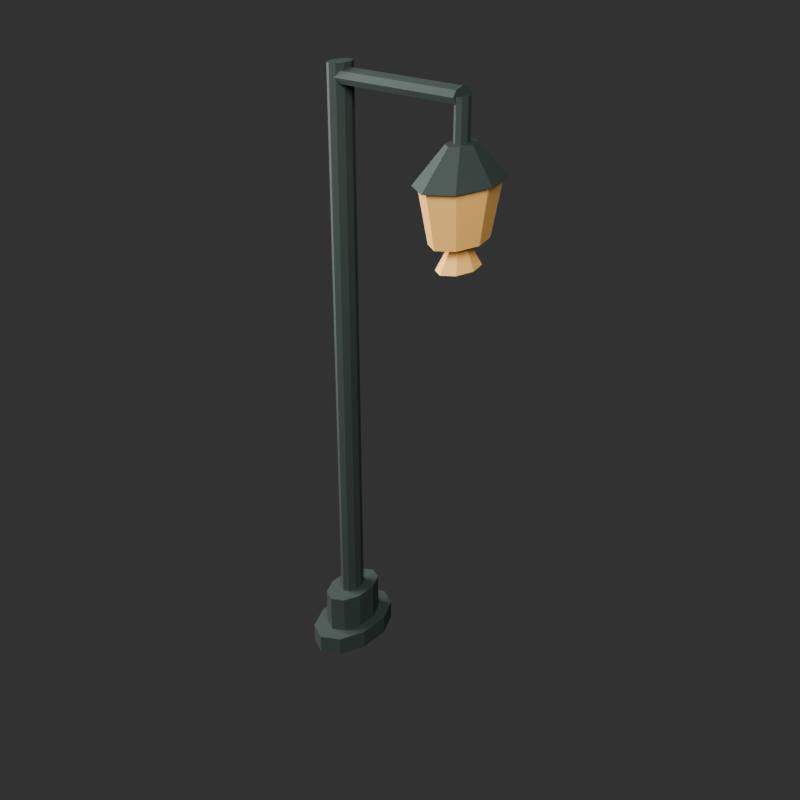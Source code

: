 # Source: lane-lamp-short-arm.blend  (saved by Blender 5.2.44; exported with 4.5.12 LTS)
import bpy
from mathutils import Matrix  # noqa: F401  (used for matrix-valued properties, if any)

bpy.ops.wm.read_factory_settings(use_empty=True)
scene = bpy.context.scene
scene.name = 'Scene'

# ---- collections
col_collection = bpy.data.collections.new('Collection'); scene.collection.children.link(col_collection)

# ---- materials (node trees are filled in below, after node groups)
mat_lane_lamp_short_arm_metal_dark = bpy.data.materials.new('lane-lamp-short-arm-metal-dark')
mat_lane_lamp_short_arm_metal_dark.diffuse_color = (0.055, 0.075, 0.068, 1.0)
mat_lane_lamp_short_arm_lamp_warm = bpy.data.materials.new('lane-lamp-short-arm-lamp-warm')
mat_lane_lamp_short_arm_lamp_warm.diffuse_color = (0.82, 0.48, 0.16, 1.0)

# ---- material node trees
mat_lane_lamp_short_arm_metal_dark.use_nodes = True; mat_lane_lamp_short_arm_metal_dark.node_tree.nodes.clear()
_N = mat_lane_lamp_short_arm_metal_dark.node_tree.nodes; _L = mat_lane_lamp_short_arm_metal_dark.node_tree.links
n0 = _N.new('ShaderNodeBsdfPrincipled'); n0.name = 'Principled BSDF'; n0.location = (-200, 100)
n0.inputs[0].default_value = (0.055, 0.075, 0.068, 1.0)
n0.inputs[1].default_value = 0.28
n0.inputs[2].default_value = 0.78
n0.inputs[10].default_value = 0.005
n1 = _N.new('ShaderNodeOutputMaterial'); n1.name = 'Material Output'; n1.location = (200, 100)
_L.new(n0.outputs[0], n1.inputs[0])
n1.is_active_output = True
mat_lane_lamp_short_arm_lamp_warm.use_nodes = True; mat_lane_lamp_short_arm_lamp_warm.node_tree.nodes.clear()
_N = mat_lane_lamp_short_arm_lamp_warm.node_tree.nodes; _L = mat_lane_lamp_short_arm_lamp_warm.node_tree.links
n0 = _N.new('ShaderNodeBsdfPrincipled'); n0.name = 'Principled BSDF'; n0.location = (-200, 100)
n0.inputs[0].default_value = (0.82, 0.48, 0.16, 1.0)
n0.inputs[2].default_value = 0.78
n0.inputs[10].default_value = 0.005
n1 = _N.new('ShaderNodeOutputMaterial'); n1.name = 'Material Output'; n1.location = (200, 100)
_L.new(n0.outputs[0], n1.inputs[0])
n1.is_active_output = True

# ---- world
world_world = bpy.data.worlds.new('World'); scene.world = world_world
world_world.use_nodes = True; world_world.node_tree.nodes.clear()
_N = world_world.node_tree.nodes; _L = world_world.node_tree.links
n0 = _N.new('ShaderNodeOutputWorld'); n0.name = 'World Output'; n0.location = (200, 100)
n1 = _N.new('ShaderNodeBackground'); n1.name = 'Background'; n1.location = (-200, 100)
n1.inputs[0].default_value = (0.05088, 0.05088, 0.05088, 1.0)
_L.new(n1.outputs[0], n0.inputs[0])
n0.is_active_output = True
world_world.color = (0.025, 0.028, 0.026)
world_world.sun_shadow_jitter_overblur = 0.0

# ---- lights
light_area = bpy.data.lights.new('Area', 'AREA')
light_area.energy = 950.0
light_area.shape = 'DISK'
light_area.size = 5.0
light_area.size_y = 1.0
light_area_001 = bpy.data.lights.new('Area.001', 'AREA')
light_area_001.energy = 520.0
light_area_001.size = 4.0
light_area_001.size_y = 1.0
light_area_002 = bpy.data.lights.new('Area.002', 'AREA')
light_area_002.energy = 650.0
light_area_002.size = 3.5
light_area_002.size_y = 1.0

# ---- meshes
me_lane_lamp_short_arm_mesh_001 = bpy.data.meshes.new('lane-lamp-short-arm-mesh.001')
me_lane_lamp_short_arm_mesh_001.from_pydata([(-0.3674, 0.2871, 0.0), (-0.3674, 0.2871, 0.1091), (-0.2639, 0.2323, 0.0), (-0.2639, 0.2323, 0.1091), (-0.2, 0.08872, 0.0), (-0.2, 0.08872, 0.1091), (-0.2, -0.08872, 0.0), (-0.2, -0.08872, 0.1091), (-0.2639, -0.2323, 0.0), (-0.2639, -0.2323, 0.1091), (-0.3674, -0.2871, 0.0), (-0.3674, -0.2871, 0.1091), (-0.4709, -0.2323, 0.0), (-0.4709, -0.2323, 0.1091), (-0.5348, -0.08872, 0.0), (-0.5348, -0.08872, 0.1091), (-0.5348, 0.08872, 0.0), (-0.5348, 0.08872, 0.1091), (-0.4709, 0.2323, 0.0), (-0.4709, 0.2323, 0.1091), (-0.3674, 0.1884, 0.1091), (-0.3674, 0.1884, 0.3273), (-0.2995, 0.1524, 0.1091), (-0.2995, 0.1524, 0.3273), (-0.2575, 0.05822, 0.1091), (-0.2575, 0.05822, 0.3273), (-0.2575, -0.05822, 0.1091), (-0.2575, -0.05822, 0.3273), (-0.2995, -0.1524, 0.1091), (-0.2995, -0.1524, 0.3273), (-0.3674, -0.1884, 0.1091), (-0.3674, -0.1884, 0.3273), (-0.4353, -0.1524, 0.1091), (-0.4353, -0.1524, 0.3273), (-0.4773, -0.05822, 0.1091), (-0.4773, -0.05822, 0.3273), (-0.4773, 0.05822, 0.1091), (-0.4773, 0.05822, 0.3273), (-0.4353, 0.1524, 0.1091), (-0.4353, 0.1524, 0.3273), (-0.3674, 0.08075, 0.3055), (-0.3674, 0.08075, 3.36), (-0.3383, 0.06533, 0.3055), (-0.3383, 0.06533, 3.36), (-0.3203, 0.02495, 0.3055), (-0.3203, 0.02495, 3.36), (-0.3203, -0.02495, 0.3055), (-0.3203, -0.02495, 3.36), (-0.3383, -0.06533, 0.3055), (-0.3383, -0.06533, 3.36), (-0.3674, -0.08075, 0.3055), (-0.3674, -0.08075, 3.36), (-0.3965, -0.06533, 0.3055), (-0.3965, -0.06533, 3.36), (-0.4145, -0.02495, 0.3055), (-0.4145, -0.02495, 3.36), (-0.4145, 0.02495, 0.3055), (-0.4145, 0.02495, 3.36), (-0.3965, 0.06533, 0.3055), (-0.3965, 0.06533, 3.36), (-0.3674, -2.588e-08, 3.338), (0.3588, 2.588e-08, 3.338), (-0.3674, 0.05075, 3.325), (0.3588, 0.05075, 3.325), (-0.3674, 0.07178, 3.295), (0.3588, 0.07178, 3.295), (-0.3674, 0.05075, 3.264), (0.3588, 0.05075, 3.264), (-0.3674, -2.588e-08, 3.251), (0.3588, 2.588e-08, 3.251), (-0.3674, -0.05075, 3.264), (0.3588, -0.05075, 3.264), (-0.3674, -0.07178, 3.295), (0.3588, -0.07178, 3.295), (-0.3674, -0.05075, 3.325), (0.3588, -0.05075, 3.325), (0.3588, -0.05024, 3.295), (0.3588, -0.05024, 3.076), (0.3806, -0.03553, 3.295), (0.3806, -0.03553, 3.076), (0.3896, 2.71e-08, 3.295), (0.3896, -2.71e-08, 3.076), (0.3806, 0.03553, 3.295), (0.3806, 0.03553, 3.076), (0.3588, 0.05024, 3.295), (0.3588, 0.05024, 3.076), (0.337, 0.03553, 3.295), (0.337, 0.03553, 3.076), (0.328, 2.71e-08, 3.295), (0.328, -2.71e-08, 3.076), (0.337, -0.03553, 3.295), (0.337, -0.03553, 3.076), (0.3588, 0.2871, 2.913), (0.3588, 0.09869, 3.087), (0.4833, 0.203, 2.913), (0.4016, 0.06979, 3.087), (0.5348, 0.0, 2.913), (0.4193, 0.0, 3.087), (0.4833, -0.203, 2.913), (0.4016, -0.06979, 3.087), (0.3588, -0.2871, 2.913), (0.3588, -0.09869, 3.087), (0.2343, -0.203, 2.913), (0.316, -0.06979, 3.087), (0.1827, 0.0, 2.913), (0.2983, 0.0, 3.087), (0.2343, 0.203, 2.913), (0.316, 0.06979, 3.087), (0.3588, 0.1884, 2.629), (0.3588, 0.2602, 2.935), (0.4405, 0.1332, 2.629), (0.4716, 0.184, 2.935), (0.4743, 0.0, 2.629), (0.5183, 0.0, 2.935), (0.4405, -0.1332, 2.629), (0.4716, -0.184, 2.935), (0.3588, -0.1884, 2.629), (0.3588, -0.2602, 2.935), (0.2771, -0.1332, 2.629), (0.246, -0.184, 2.935), (0.2433, 0.0, 2.629), (0.1992, 0.0, 2.935), (0.2771, 0.1332, 2.629), (0.246, 0.184, 2.935), (0.3588, 0.1436, 2.498), (0.3588, 0.05383, 2.629), (0.421, 0.1015, 2.498), (0.3821, 0.03807, 2.629), (0.4468, 0.0, 2.498), (0.3918, 0.0, 2.629), (0.421, -0.1015, 2.498), (0.3821, -0.03807, 2.629), (0.3588, -0.1436, 2.498), (0.3588, -0.05383, 2.629), (0.2966, -0.1015, 2.498), (0.3355, -0.03807, 2.629), (0.2708, 0.0, 2.498), (0.3258, 0.0, 2.629), (0.2966, 0.1015, 2.498), (0.3355, 0.03807, 2.629)], [], [(0, 1, 3, 2), (2, 3, 5, 4), (4, 5, 7, 6), (6, 7, 9, 8), (8, 9, 11, 10), (10, 11, 13, 12), (12, 13, 15, 14), (14, 15, 17, 16), (3, 1, 19, 17, 15, 13, 11, 9, 7, 5), (16, 17, 19, 18), (18, 19, 1, 0), (0, 2, 4, 6, 8, 10, 12, 14, 16, 18), (20, 21, 23, 22), (22, 23, 25, 24), (24, 25, 27, 26), (26, 27, 29, 28), (28, 29, 31, 30), (30, 31, 33, 32), (32, 33, 35, 34), (34, 35, 37, 36), (23, 21, 39, 37, 35, 33, 31, 29, 27, 25), (36, 37, 39, 38), (38, 39, 21, 20), (20, 22, 24, 26, 28, 30, 32, 34, 36, 38), (40, 41, 43, 42), (42, 43, 45, 44), (44, 45, 47, 46), (46, 47, 49, 48), (48, 49, 51, 50), (50, 51, 53, 52), (52, 53, 55, 54), (54, 55, 57, 56), (43, 41, 59, 57, 55, 53, 51, 49, 47, 45), (56, 57, 59, 58), (58, 59, 41, 40), (40, 42, 44, 46, 48, 50, 52, 54, 56, 58), (60, 61, 63, 62), (62, 63, 65, 64), (64, 65, 67, 66), (66, 67, 69, 68), (68, 69, 71, 70), (70, 71, 73, 72), (63, 61, 75, 73, 71, 69, 67, 65), (72, 73, 75, 74), (74, 75, 61, 60), (60, 62, 64, 66, 68, 70, 72, 74), (76, 77, 79, 78), (78, 79, 81, 80), (80, 81, 83, 82), (82, 83, 85, 84), (84, 85, 87, 86), (86, 87, 89, 88), (79, 77, 91, 89, 87, 85, 83, 81), (88, 89, 91, 90), (90, 91, 77, 76), (76, 78, 80, 82, 84, 86, 88, 90), (92, 93, 95, 94), (94, 95, 97, 96), (96, 97, 99, 98), (98, 99, 101, 100), (100, 101, 103, 102), (102, 103, 105, 104), (95, 93, 107, 105, 103, 101, 99, 97), (104, 105, 107, 106), (106, 107, 93, 92), (92, 94, 96, 98, 100, 102, 104, 106), (108, 109, 111, 110), (110, 111, 113, 112), (112, 113, 115, 114), (114, 115, 117, 116), (116, 117, 119, 118), (118, 119, 121, 120), (111, 109, 123, 121, 119, 117, 115, 113), (120, 121, 123, 122), (122, 123, 109, 108), (108, 110, 112, 114, 116, 118, 120, 122), (124, 125, 127, 126), (126, 127, 129, 128), (128, 129, 131, 130), (130, 131, 133, 132), (132, 133, 135, 134), (134, 135, 137, 136), (127, 125, 139, 137, 135, 133, 131, 129), (136, 137, 139, 138), (138, 139, 125, 124), (124, 126, 128, 130, 132, 134, 136, 138)])
me_lane_lamp_short_arm_mesh_001.polygons.foreach_set('material_index', [0, 0, 0, 0, 0, 0, 0, 0, 0, 0, 0, 0, 0, 0, 0, 0, 0, 0, 0, 0, 0, 0, 0, 0, 0, 0, 0, 0, 0, 0, 0, 0, 0, 0, 0, 0, 0, 0, 0, 0, 0, 0, 0, 0, 0, 0, 0, 0, 0, 0, 0, 0, 0, 0, 0, 0, 0, 0, 0, 0, 0, 0, 0, 0, 0, 0, 1, 1, 1, 1, 1, 1, 0, 1, 1, 1, 1, 1, 1, 1, 1, 1, 1, 1, 1, 1])
_uv = me_lane_lamp_short_arm_mesh_001.uv_layers.new(name='UVMap')
_uv.uv.foreach_set('vector', [1.0, 0.5, 1.0, 1.0, 0.9, 1.0, 0.9, 0.5, 0.9, 0.5, 0.9, 1.0, 0.8, 1.0, 0.8, 0.5, 0.8, 0.5, 0.8, 1.0, 0.7, 1.0, 0.7, 0.5, 0.7, 0.5, 0.7, 1.0, 0.6, 1.0, 0.6, 0.5, 0.6, 0.5, 0.6, 1.0, 0.5, 1.0, 0.5, 0.5, 0.5, 0.5, 0.5, 1.0, 0.4, 1.0, 0.4, 0.5, 0.4, 0.5, 0.4, 1.0, 0.3, 1.0, 0.3, 0.5, 0.3, 0.5, 0.3, 1.0, 0.2, 1.0, 0.2, 0.5, 0.3911, 0.4442, 0.25, 0.49, 0.1089, 0.4442, 0.02175, 0.3242, 0.02175, 0.1758, 0.1089, 0.05584, 0.25, 0.01, 0.3911, 0.05584, 0.4783, 0.1758, 0.4783, 0.3242, 0.2, 0.5, 0.2, 1.0, 0.1, 1.0, 0.1, 0.5, 0.1, 0.5, 0.1, 1.0, -7.451e-08, 1.0, -7.451e-08, 0.5, 0.75, 0.49, 0.8911, 0.4442, 0.9783, 0.3242, 0.9783, 0.1758, 0.8911, 0.05584, 0.75, 0.01, 0.6089, 0.05584, 0.5217, 0.1758, 0.5217, 0.3242, 0.6089, 0.4442, 1.0, 0.5, 1.0, 1.0, 0.9, 1.0, 0.9, 0.5, 0.9, 0.5, 0.9, 1.0, 0.8, 1.0, 0.8, 0.5, 0.8, 0.5, 0.8, 1.0, 0.7, 1.0, 0.7, 0.5, 0.7, 0.5, 0.7, 1.0, 0.6, 1.0, 0.6, 0.5, 0.6, 0.5, 0.6, 1.0, 0.5, 1.0, 0.5, 0.5, 0.5, 0.5, 0.5, 1.0, 0.4, 1.0, 0.4, 0.5, 0.4, 0.5, 0.4, 1.0, 0.3, 1.0, 0.3, 0.5, 0.3, 0.5, 0.3, 1.0, 0.2, 1.0, 0.2, 0.5, 0.3911, 0.4442, 0.25, 0.49, 0.1089, 0.4442, 0.02175, 0.3242, 0.02175, 0.1758, 0.1089, 0.05584, 0.25, 0.01, 0.3911, 0.05584, 0.4783, 0.1758, 0.4783, 0.3242, 0.2, 0.5, 0.2, 1.0, 0.1, 1.0, 0.1, 0.5, 0.1, 0.5, 0.1, 1.0, -7.451e-08, 1.0, -7.451e-08, 0.5, 0.75, 0.49, 0.8911, 0.4442, 0.9783, 0.3242, 0.9783, 0.1758, 0.8911, 0.05584, 0.75, 0.01, 0.6089, 0.05584, 0.5217, 0.1758, 0.5217, 0.3242, 0.6089, 0.4442, 1.0, 0.5, 1.0, 1.0, 0.9, 1.0, 0.9, 0.5, 0.9, 0.5, 0.9, 1.0, 0.8, 1.0, 0.8, 0.5, 0.8, 0.5, 0.8, 1.0, 0.7, 1.0, 0.7, 0.5, 0.7, 0.5, 0.7, 1.0, 0.6, 1.0, 0.6, 0.5, 0.6, 0.5, 0.6, 1.0, 0.5, 1.0, 0.5, 0.5, 0.5, 0.5, 0.5, 1.0, 0.4, 1.0, 0.4, 0.5, 0.4, 0.5, 0.4, 1.0, 0.3, 1.0, 0.3, 0.5, 0.3, 0.5, 0.3, 1.0, 0.2, 1.0, 0.2, 0.5, 0.3911, 0.4442, 0.25, 0.49, 0.1089, 0.4442, 0.02175, 0.3242, 0.02175, 0.1758, 0.1089, 0.05584, 0.25, 0.01, 0.3911, 0.05584, 0.4783, 0.1758, 0.4783, 0.3242, 0.2, 0.5, 0.2, 1.0, 0.1, 1.0, 0.1, 0.5, 0.1, 0.5, 0.1, 1.0, -7.451e-08, 1.0, -7.451e-08, 0.5, 0.75, 0.49, 0.8911, 0.4442, 0.9783, 0.3242, 0.9783, 0.1758, 0.8911, 0.05584, 0.75, 0.01, 0.6089, 0.05584, 0.5217, 0.1758, 0.5217, 0.3242, 0.6089, 0.4442, 1.0, 0.5, 1.0, 1.0, 0.875, 1.0, 0.875, 0.5, 0.875, 0.5, 0.875, 1.0, 0.75, 1.0, 0.75, 0.5, 0.75, 0.5, 0.75, 1.0, 0.625, 1.0, 0.625, 0.5, 0.625, 0.5, 0.625, 1.0, 0.5, 1.0, 0.5, 0.5, 0.5, 0.5, 0.5, 1.0, 0.375, 1.0, 0.375, 0.5, 0.375, 0.5, 0.375, 1.0, 0.25, 1.0, 0.25, 0.5, 0.4197, 0.4197, 0.25, 0.49, 0.08029, 0.4197, 0.01, 0.25, 0.08029, 0.08029, 0.25, 0.01, 0.4197, 0.08029, 0.49, 0.25, 0.25, 0.5, 0.25, 1.0, 0.125, 1.0, 0.125, 0.5, 0.125, 0.5, 0.125, 1.0, 0.0, 1.0, 0.0, 0.5, 0.75, 0.49, 0.9197, 0.4197, 0.99, 0.25, 0.9197, 0.08029, 0.75, 0.01, 0.5803, 0.08029, 0.51, 0.25, 0.5803, 0.4197, 1.0, 0.5, 1.0, 1.0, 0.875, 1.0, 0.875, 0.5, 0.875, 0.5, 0.875, 1.0, 0.75, 1.0, 0.75, 0.5, 0.75, 0.5, 0.75, 1.0, 0.625, 1.0, 0.625, 0.5, 0.625, 0.5, 0.625, 1.0, 0.5, 1.0, 0.5, 0.5, 0.5, 0.5, 0.5, 1.0, 0.375, 1.0, 0.375, 0.5, 0.375, 0.5, 0.375, 1.0, 0.25, 1.0, 0.25, 0.5, 0.4197, 0.4197, 0.25, 0.49, 0.08029, 0.4197, 0.01, 0.25, 0.08029, 0.08029, 0.25, 0.01, 0.4197, 0.08029, 0.49, 0.25, 0.25, 0.5, 0.25, 1.0, 0.125, 1.0, 0.125, 0.5, 0.125, 0.5, 0.125, 1.0, 0.0, 1.0, 0.0, 0.5, 0.75, 0.49, 0.9197, 0.4197, 0.99, 0.25, 0.9197, 0.08029, 0.75, 0.01, 0.5803, 0.08029, 0.51, 0.25, 0.5803, 0.4197, 1.0, 0.5, 1.0, 1.0, 0.875, 1.0, 0.875, 0.5, 0.875, 0.5, 0.875, 1.0, 0.75, 1.0, 0.75, 0.5, 0.75, 0.5, 0.75, 1.0, 0.625, 1.0, 0.625, 0.5, 0.625, 0.5, 0.625, 1.0, 0.5, 1.0, 0.5, 0.5, 0.5, 0.5, 0.5, 1.0, 0.375, 1.0, 0.375, 0.5, 0.375, 0.5, 0.375, 1.0, 0.25, 1.0, 0.25, 0.5, 0.4197, 0.4197, 0.25, 0.49, 0.08029, 0.4197, 0.01, 0.25, 0.08029, 0.08029, 0.25, 0.01, 0.4197, 0.08029, 0.49, 0.25, 0.25, 0.5, 0.25, 1.0, 0.125, 1.0, 0.125, 0.5, 0.125, 0.5, 0.125, 1.0, 0.0, 1.0, 0.0, 0.5, 0.75, 0.49, 0.9197, 0.4197, 0.99, 0.25, 0.9197, 0.08029, 0.75, 0.01, 0.5803, 0.08029, 0.51, 0.25, 0.5803, 0.4197, 1.0, 0.5, 1.0, 1.0, 0.875, 1.0, 0.875, 0.5, 0.875, 0.5, 0.875, 1.0, 0.75, 1.0, 0.75, 0.5, 0.75, 0.5, 0.75, 1.0, 0.625, 1.0, 0.625, 0.5, 0.625, 0.5, 0.625, 1.0, 0.5, 1.0, 0.5, 0.5, 0.5, 0.5, 0.5, 1.0, 0.375, 1.0, 0.375, 0.5, 0.375, 0.5, 0.375, 1.0, 0.25, 1.0, 0.25, 0.5, 0.4197, 0.4197, 0.25, 0.49, 0.08029, 0.4197, 0.01, 0.25, 0.08029, 0.08029, 0.25, 0.01, 0.4197, 0.08029, 0.49, 0.25, 0.25, 0.5, 0.25, 1.0, 0.125, 1.0, 0.125, 0.5, 0.125, 0.5, 0.125, 1.0, 0.0, 1.0, 0.0, 0.5, 0.75, 0.49, 0.9197, 0.4197, 0.99, 0.25, 0.9197, 0.08029, 0.75, 0.01, 0.5803, 0.08029, 0.51, 0.25, 0.5803, 0.4197, 1.0, 0.5, 1.0, 1.0, 0.875, 1.0, 0.875, 0.5, 0.875, 0.5, 0.875, 1.0, 0.75, 1.0, 0.75, 0.5, 0.75, 0.5, 0.75, 1.0, 0.625, 1.0, 0.625, 0.5, 0.625, 0.5, 0.625, 1.0, 0.5, 1.0, 0.5, 0.5, 0.5, 0.5, 0.5, 1.0, 0.375, 1.0, 0.375, 0.5, 0.375, 0.5, 0.375, 1.0, 0.25, 1.0, 0.25, 0.5, 0.4197, 0.4197, 0.25, 0.49, 0.08029, 0.4197, 0.01, 0.25, 0.08029, 0.08029, 0.25, 0.01, 0.4197, 0.08029, 0.49, 0.25, 0.25, 0.5, 0.25, 1.0, 0.125, 1.0, 0.125, 0.5, 0.125, 0.5, 0.125, 1.0, 0.0, 1.0, 0.0, 0.5, 0.75, 0.49, 0.9197, 0.4197, 0.99, 0.25, 0.9197, 0.08029, 0.75, 0.01, 0.5803, 0.08029, 0.51, 0.25, 0.5803, 0.4197])
me_lane_lamp_short_arm_mesh_001.materials.append(mat_lane_lamp_short_arm_metal_dark)
me_lane_lamp_short_arm_mesh_001.materials.append(mat_lane_lamp_short_arm_lamp_warm)
me_lane_lamp_short_arm_mesh_001.update()

# ---- objects
ob_test_key_light = bpy.data.objects.new('test-key-light', light_area)
ob_test_fill_light = bpy.data.objects.new('test-fill-light', light_area_001)
ob_test_rim_light = bpy.data.objects.new('test-rim-light', light_area_002)
ob_lane_lamp_short_arm = bpy.data.objects.new('lane-lamp-short-arm', me_lane_lamp_short_arm_mesh_001)

# ---- transforms, parenting, visibility, modifiers, constraints
ob_test_key_light.location = (4.5, -5.5, 7.0)
ob_test_key_light.rotation_euler = (0.4363, 0.0, 0.6109)
ob_test_fill_light.location = (-4.0, -2.0, 4.0)
ob_test_fill_light.rotation_euler = (1.047, 0.0, -0.9599)
ob_test_rim_light.location = (0.0, 4.5, 5.0)
ob_test_rim_light.rotation_euler = (-0.9599, 0.0, 3.142)
ob_lane_lamp_short_arm.location = (0.0, 0.0, 0.0)

# ---- collection membership
col_collection.objects.link(ob_test_key_light)
col_collection.objects.link(ob_test_fill_light)
col_collection.objects.link(ob_test_rim_light)
col_collection.objects.link(ob_lane_lamp_short_arm)

# ---- scene / render settings (as saved in the file)
scene.frame_start = 1; scene.frame_end = 250; scene.frame_set(1)
scene.render.engine = 'BLENDER_EEVEE_NEXT'
scene.render.resolution_x = 640
scene.render.resolution_y = 640
scene.render.bake_bias = 0.0
scene.render.bake_samples = 0
scene.render.compositor_device = 'GPU'
scene.eevee.use_volume_custom_range = False
scene.eevee.fast_gi_thickness_near = 0.1
scene.eevee.fast_gi_thickness_far = 0.0
scene.eevee.ray_tracing_options.screen_trace_thickness = 0.1
scene.view_settings.look = 'AgX - Medium High Contrast'
bpy.context.view_layer.update()

# ---- added for rendering (the .blend has no active camera): camera
cam_auto = bpy.data.cameras.new('AutoCamera')
cam_auto.lens = 50.0
cam_auto.sensor_width = 36.0
cam_auto.clip_end = 1000.0
ob_auto_camera = bpy.data.objects.new('AutoCamera', cam_auto)
scene.collection.objects.link(ob_auto_camera)
ob_auto_camera.location = (3.30547, -3.96656, 4.32438)
ob_auto_camera.rotation_euler = (1.09748, -7.21219e-08, 0.694738)
scene.camera = ob_auto_camera
bpy.context.view_layer.update()
